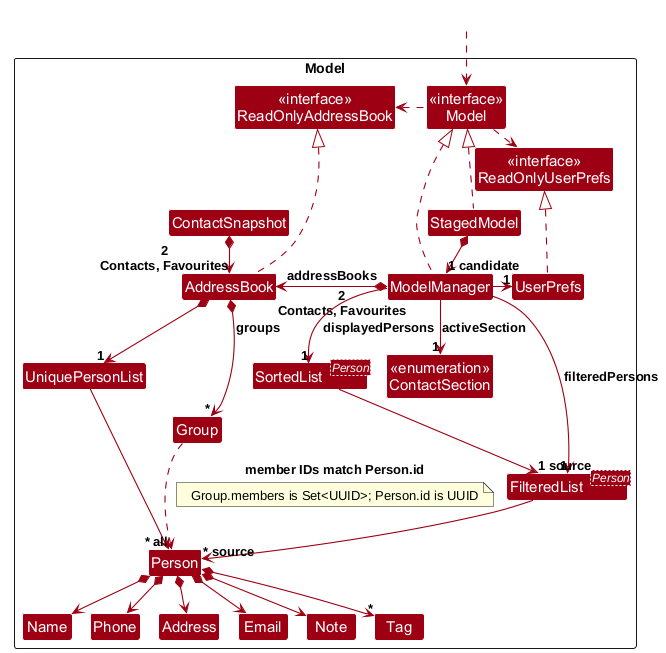

The diagram above was rendered by PlantUML. Its source (embedded in the PNG):
@startuml
!include style.puml
!pragma layout smetana
skinparam arrowThickness 1.1
skinparam arrowColor MODEL_COLOR
skinparam classBackgroundColor MODEL_COLOR

Package Model as ModelPackage <<Rectangle>>{
Class "<<interface>>\nReadOnlyAddressBook" as ReadOnlyAddressBook
Class "<<interface>>\nReadOnlyUserPrefs" as ReadOnlyUserPrefs
Class "<<interface>>\nModel" as Model
Class AddressBook
Class ModelManager
Class StagedModel
Class ContactSnapshot
Class UserPrefs
Class "<<enumeration>>\nContactSection" as ContactSection

Class UniquePersonList
Class "FilteredList<Person>" as FilteredPersonList
Class "SortedList<Person>" as SortedPersonList
Class Person
Class Group
Class Address
Class Email
Class Name
Class Note
Class Phone
Class Tag

Class I #FFFFFF
}

Class HiddenOutside #FFFFFF
HiddenOutside ..> Model

AddressBook .up.|> ReadOnlyAddressBook

ModelManager .up.|> Model
StagedModel .up.|> Model
StagedModel *--> "1 candidate" ModelManager
Model .right.> ReadOnlyUserPrefs
Model .left.> ReadOnlyAddressBook
ModelManager *-left-> "2\nContacts, Favourites" AddressBook : addressBooks
ModelManager -right-> "1" UserPrefs
ModelManager --> "1" ContactSection : activeSection
ContactSnapshot *--> "2\nContacts, Favourites" AddressBook
UserPrefs .up.|> ReadOnlyUserPrefs

AddressBook *--> "1" UniquePersonList
AddressBook *--> "*" Group : groups
UniquePersonList --> "~* all" Person
Person *--> Name
Person *--> Phone
Person *--> Email
Person *--> Address
Person *--> Note
Person *--> "*" Tag
Group ..> Person : member IDs match Person.id
note on link : Group.members is Set<UUID>; Person.id is UUID

Person -[hidden]up--> I
UniquePersonList -[hidden]right-> I

Name -[hidden]right-> Phone
Phone -[hidden]right-> Address
Address -[hidden]right-> Email

ModelManager --> "1" FilteredPersonList : filteredPersons
ModelManager --> "1" SortedPersonList : displayedPersons
FilteredPersonList --> "~* source" Person
SortedPersonList --> "1 source" FilteredPersonList
@enduml